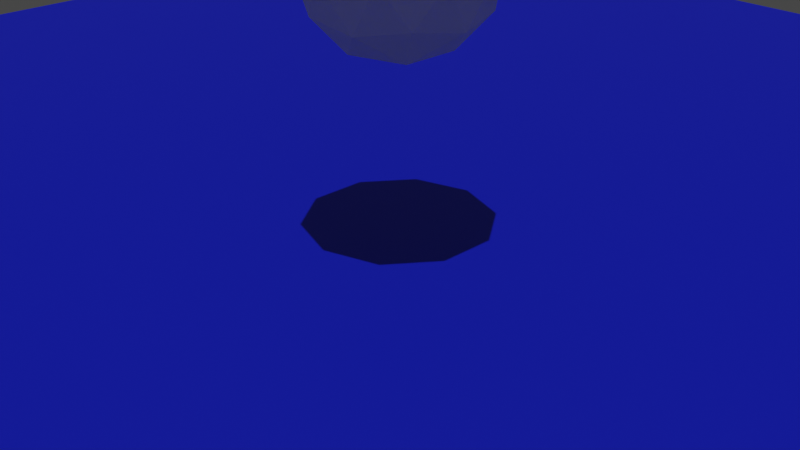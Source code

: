 # Source: cell.blend  (saved by Blender 2.91.10; exported with 4.5.12 LTS)
import bpy
from mathutils import Matrix  # noqa: F401  (used for matrix-valued properties, if any)

bpy.ops.wm.read_factory_settings(use_empty=True)
scene = bpy.context.scene
scene.name = 'Scene'

# ---- collections
col_collection = bpy.data.collections.new('Collection'); scene.collection.children.link(col_collection)

# ---- materials (node trees are filled in below, after node groups)
mat_material_002 = bpy.data.materials.new('Material.002')
mat_material_002.use_transparent_shadow = False
mat_material_001 = bpy.data.materials.new('Material.001')
mat_material_001.use_transparent_shadow = False

# ---- material node trees
mat_material_002.use_nodes = True; mat_material_002.node_tree.nodes.clear()
_N = mat_material_002.node_tree.nodes; _L = mat_material_002.node_tree.links
n0 = _N.new('ShaderNodeBsdfPrincipled'); n0.name = 'Principled BSDF'; n0.location = (10, 300)
n0.distribution = 'GGX'
n0.subsurface_method = 'BURLEY'
n0.inputs[0].default_value = (0.9936, 1.0, 0.03089, 1.0)
n0.inputs[3].default_value = 1.45
n0.inputs[4].default_value = 0.4094
n0.inputs[27].default_value = (0.0, 0.0, 0.0, 1.0)
n0.inputs[28].default_value = 1.0
n1 = _N.new('ShaderNodeOutputMaterial'); n1.name = 'Material Output'; n1.location = (300, 300)
_L.new(n0.outputs[0], n1.inputs[0])
n1.is_active_output = True
mat_material_001.use_nodes = True; mat_material_001.node_tree.nodes.clear()
_N = mat_material_001.node_tree.nodes; _L = mat_material_001.node_tree.links
n0 = _N.new('ShaderNodeBsdfPrincipled'); n0.name = 'Principled BSDF'; n0.location = (10, 300)
n0.distribution = 'GGX'
n0.subsurface_method = 'BURLEY'
n0.inputs[0].default_value = (0.0, 0.01001, 0.8, 1.0)
n0.inputs[3].default_value = 1.45
n0.inputs[27].default_value = (0.0, 0.0, 0.0, 1.0)
n0.inputs[28].default_value = 1.0
n1 = _N.new('ShaderNodeOutputMaterial'); n1.name = 'Material Output'; n1.location = (300, 300)
_L.new(n0.outputs[0], n1.inputs[0])
n1.is_active_output = True

# ---- world
world_world = bpy.data.worlds.new('World'); scene.world = world_world
world_world.use_nodes = True; world_world.node_tree.nodes.clear()
_N = world_world.node_tree.nodes; _L = world_world.node_tree.links
n0 = _N.new('ShaderNodeOutputWorld'); n0.name = 'World Output'; n0.location = (300, 300)
n1 = _N.new('ShaderNodeBackground'); n1.name = 'Background'; n1.location = (10, 300)
n1.inputs[0].default_value = (0.05088, 0.05088, 0.05088, 1.0)
_L.new(n1.outputs[0], n0.inputs[0])
n0.is_active_output = True
world_world.color = (0.05088, 0.05088, 0.05088)
world_world.use_sun_shadow = False
world_world.sun_shadow_jitter_overblur = 0.0

# ---- cameras
cam_camera = bpy.data.cameras.new('Camera')
cam_camera.clip_end = 100.0
cam_camera.ortho_scale = 7.314

# ---- lights
light_sun = bpy.data.lights.new('Sun', 'SUN')
light_sun.transmission_factor = 0.0
light_sun.energy = 1.0
light_sun.shadow_soft_size = 0.125

# ---- meshes
me_icosphere = bpy.data.meshes.new('Icosphere')
me_icosphere.from_pydata([(0.0, 0.0, -1.0), (0.7236, -0.5257, -0.4472), (-0.2764, -0.8506, -0.4472), (-0.8944, 0.0, -0.4472), (-0.2764, 0.8506, -0.4472), (0.7236, 0.5257, -0.4472), (0.2764, -0.8506, 0.4472), (-0.7236, -0.5257, 0.4472), (-0.7236, 0.5257, 0.4472), (0.2764, 0.8506, 0.4472), (0.8944, 0.0, 0.4472), (0.0, 0.0, 1.0), (-0.1625, -0.5, -0.8507), (0.4253, -0.309, -0.8507), (0.2629, -0.809, -0.5257), (0.8506, 0.0, -0.5257), (0.4253, 0.309, -0.8507), (-0.5257, 0.0, -0.8507), (-0.6882, -0.5, -0.5257), (-0.1625, 0.5, -0.8507), (-0.6882, 0.5, -0.5257), (0.2629, 0.809, -0.5257), (0.9511, -0.309, 0.0), (0.9511, 0.309, 0.0), (0.0, -1.0, 0.0), (0.5878, -0.809, 0.0), (-0.9511, -0.309, 0.0), (-0.5878, -0.809, 0.0), (-0.5878, 0.809, 0.0), (-0.9511, 0.309, 0.0), (0.5878, 0.809, 0.0), (0.0, 1.0, 0.0), (0.6882, -0.5, 0.5257), (-0.2629, -0.809, 0.5257), (-0.8506, 0.0, 0.5257), (-0.2629, 0.809, 0.5257), (0.6882, 0.5, 0.5257), (0.1625, -0.5, 0.8507), (0.5257, 0.0, 0.8507), (-0.4253, -0.309, 0.8507), (-0.4253, 0.309, 0.8507), (0.1625, 0.5, 0.8507)], [], [(0, 13, 12), (1, 13, 15), (0, 12, 17), (0, 17, 19), (0, 19, 16), (1, 15, 22), (2, 14, 24), (3, 18, 26), (4, 20, 28), (5, 21, 30), (1, 22, 25), (2, 24, 27), (3, 26, 29), (4, 28, 31), (5, 30, 23), (6, 32, 37), (7, 33, 39), (8, 34, 40), (9, 35, 41), (10, 36, 38), (38, 41, 11), (38, 36, 41), (36, 9, 41), (41, 40, 11), (41, 35, 40), (35, 8, 40), (40, 39, 11), (40, 34, 39), (34, 7, 39), (39, 37, 11), (39, 33, 37), (33, 6, 37), (37, 38, 11), (37, 32, 38), (32, 10, 38), (23, 36, 10), (23, 30, 36), (30, 9, 36), (31, 35, 9), (31, 28, 35), (28, 8, 35), (29, 34, 8), (29, 26, 34), (26, 7, 34), (27, 33, 7), (27, 24, 33), (24, 6, 33), (25, 32, 6), (25, 22, 32), (22, 10, 32), (30, 31, 9), (30, 21, 31), (21, 4, 31), (28, 29, 8), (28, 20, 29), (20, 3, 29), (26, 27, 7), (26, 18, 27), (18, 2, 27), (24, 25, 6), (24, 14, 25), (14, 1, 25), (22, 23, 10), (22, 15, 23), (15, 5, 23), (16, 21, 5), (16, 19, 21), (19, 4, 21), (19, 20, 4), (19, 17, 20), (17, 3, 20), (17, 18, 3), (17, 12, 18), (12, 2, 18), (15, 16, 5), (15, 13, 16), (13, 0, 16), (12, 14, 2), (12, 13, 14), (13, 1, 14)])
_uv = me_icosphere.uv_layers.new(name='UVMap')
_uv.uv.foreach_set('vector', [0.8182, 0.0, 0.7727, 0.07873, 0.8636, 0.07873, 0.7273, 0.1575, 0.6818, 0.07873, 0.6364, 0.1575, 0.09091, 0.0, 0.04545, 0.07873, 0.1364, 0.07873, 0.2727, 0.0, 0.2273, 0.07873, 0.3182, 0.07873, 0.4545, 0.0, 0.4091, 0.07873, 0.5, 0.07873, 0.7273, 0.1575, 0.6364, 0.1575, 0.6818, 0.2362, 0.9091, 0.1575, 0.8182, 0.1575, 0.8636, 0.2362, 0.1818, 0.1575, 0.09091, 0.1575, 0.1364, 0.2362, 0.3636, 0.1575, 0.2727, 0.1575, 0.3182, 0.2362, 0.5455, 0.1575, 0.4545, 0.1575, 0.5, 0.2362, 0.7273, 0.1575, 0.6818, 0.2362, 0.7727, 0.2362, 0.9091, 0.1575, 0.8636, 0.2362, 0.9545, 0.2362, 0.1818, 0.1575, 0.1364, 0.2362, 0.2273, 0.2362, 0.3636, 0.1575, 0.3182, 0.2362, 0.4091, 0.2362, 0.5455, 0.1575, 0.5, 0.2362, 0.5909, 0.2362, 0.8182, 0.3149, 0.7273, 0.3149, 0.7727, 0.3937, 1.0, 0.3149, 0.9091, 0.3149, 0.9545, 0.3937, 0.2727, 0.3149, 0.1818, 0.3149, 0.2273, 0.3937, 0.4545, 0.3149, 0.3636, 0.3149, 0.4091, 0.3937, 0.6364, 0.3149, 0.5455, 0.3149, 0.5909, 0.3937, 0.5909, 0.3937, 0.5, 0.3937, 0.5455, 0.4724, 0.5909, 0.3937, 0.5455, 0.3149, 0.5, 0.3937, 0.5455, 0.3149, 0.4545, 0.3149, 0.5, 0.3937, 0.4091, 0.3937, 0.3182, 0.3937, 0.3636, 0.4724, 0.4091, 0.3937, 0.3636, 0.3149, 0.3182, 0.3937, 0.3636, 0.3149, 0.2727, 0.3149, 0.3182, 0.3937, 0.2273, 0.3937, 0.1364, 0.3937, 0.1818, 0.4724, 0.2273, 0.3937, 0.1818, 0.3149, 0.1364, 0.3937, 0.1818, 0.3149, 0.09091, 0.3149, 0.1364, 0.3937, 0.9545, 0.3937, 0.8636, 0.3937, 0.9091, 0.4724, 0.9545, 0.3937, 0.9091, 0.3149, 0.8636, 0.3937, 0.9091, 0.3149, 0.8182, 0.3149, 0.8636, 0.3937, 0.7727, 0.3937, 0.6818, 0.3937, 0.7273, 0.4724, 0.7727, 0.3937, 0.7273, 0.3149, 0.6818, 0.3937, 0.7273, 0.3149, 0.6364, 0.3149, 0.6818, 0.3937, 0.5909, 0.2362, 0.5455, 0.3149, 0.6364, 0.3149, 0.5909, 0.2362, 0.5, 0.2362, 0.5455, 0.3149, 0.5, 0.2362, 0.4545, 0.3149, 0.5455, 0.3149, 0.4091, 0.2362, 0.3636, 0.3149, 0.4545, 0.3149, 0.4091, 0.2362, 0.3182, 0.2362, 0.3636, 0.3149, 0.3182, 0.2362, 0.2727, 0.3149, 0.3636, 0.3149, 0.2273, 0.2362, 0.1818, 0.3149, 0.2727, 0.3149, 0.2273, 0.2362, 0.1364, 0.2362, 0.1818, 0.3149, 0.1364, 0.2362, 0.09091, 0.3149, 0.1818, 0.3149, 0.9545, 0.2362, 0.9091, 0.3149, 1.0, 0.3149, 0.9545, 0.2362, 0.8636, 0.2362, 0.9091, 0.3149, 0.8636, 0.2362, 0.8182, 0.3149, 0.9091, 0.3149, 0.7727, 0.2362, 0.7273, 0.3149, 0.8182, 0.3149, 0.7727, 0.2362, 0.6818, 0.2362, 0.7273, 0.3149, 0.6818, 0.2362, 0.6364, 0.3149, 0.7273, 0.3149, 0.5, 0.2362, 0.4091, 0.2362, 0.4545, 0.3149, 0.5, 0.2362, 0.4545, 0.1575, 0.4091, 0.2362, 0.4545, 0.1575, 0.3636, 0.1575, 0.4091, 0.2362, 0.3182, 0.2362, 0.2273, 0.2362, 0.2727, 0.3149, 0.3182, 0.2362, 0.2727, 0.1575, 0.2273, 0.2362, 0.2727, 0.1575, 0.1818, 0.1575, 0.2273, 0.2362, 0.1364, 0.2362, 0.04545, 0.2362, 0.09091, 0.3149, 0.1364, 0.2362, 0.09091, 0.1575, 0.04545, 0.2362, 0.09091, 0.1575, 0.0, 0.1575, 0.04545, 0.2362, 0.8636, 0.2362, 0.7727, 0.2362, 0.8182, 0.3149, 0.8636, 0.2362, 0.8182, 0.1575, 0.7727, 0.2362, 0.8182, 0.1575, 0.7273, 0.1575, 0.7727, 0.2362, 0.6818, 0.2362, 0.5909, 0.2362, 0.6364, 0.3149, 0.6818, 0.2362, 0.6364, 0.1575, 0.5909, 0.2362, 0.6364, 0.1575, 0.5455, 0.1575, 0.5909, 0.2362, 0.5, 0.07873, 0.4545, 0.1575, 0.5455, 0.1575, 0.5, 0.07873, 0.4091, 0.07873, 0.4545, 0.1575, 0.4091, 0.07873, 0.3636, 0.1575, 0.4545, 0.1575, 0.3182, 0.07873, 0.2727, 0.1575, 0.3636, 0.1575, 0.3182, 0.07873, 0.2273, 0.07873, 0.2727, 0.1575, 0.2273, 0.07873, 0.1818, 0.1575, 0.2727, 0.1575, 0.1364, 0.07873, 0.09091, 0.1575, 0.1818, 0.1575, 0.1364, 0.07873, 0.04545, 0.07873, 0.09091, 0.1575, 0.04545, 0.07873, 0.0, 0.1575, 0.09091, 0.1575, 0.6364, 0.1575, 0.5909, 0.07873, 0.5455, 0.1575, 0.6364, 0.1575, 0.6818, 0.07873, 0.5909, 0.07873, 0.6818, 0.07873, 0.6364, 0.0, 0.5909, 0.07873, 0.8636, 0.07873, 0.8182, 0.1575, 0.9091, 0.1575, 0.8636, 0.07873, 0.7727, 0.07873, 0.8182, 0.1575, 0.7727, 0.07873, 0.7273, 0.1575, 0.8182, 0.1575])
me_icosphere.materials.append(mat_material_002)
me_icosphere.use_remesh_fix_poles = True
me_icosphere.use_remesh_preserve_attributes = False
me_icosphere.use_mirror_vertex_groups = False
me_icosphere.update()
me_plane = bpy.data.meshes.new('Plane')
me_plane.from_pydata([(-1.0, -1.0, 0.0), (1.0, -1.0, 0.0), (-1.0, 1.0, 0.0), (1.0, 1.0, 0.0)], [], [(0, 1, 3, 2)])
_uv = me_plane.uv_layers.new(name='UVMap')
_uv.uv.foreach_set('vector', [0.0, 0.0, 1.0, 0.0, 1.0, 1.0, 0.0, 1.0])
me_plane.materials.append(mat_material_001)
me_plane.use_remesh_fix_poles = True
me_plane.use_remesh_preserve_attributes = False
me_plane.use_mirror_vertex_groups = False
me_plane.update()

# ---- objects
ob_camera = bpy.data.objects.new('Camera', cam_camera)
ob_icosphere = bpy.data.objects.new('Icosphere', me_icosphere)
ob_plane = bpy.data.objects.new('Plane', me_plane)
ob_sun = bpy.data.objects.new('Sun', light_sun)

# ---- transforms, parenting, visibility, modifiers, constraints
ob_camera.location = (7.359, -6.926, 4.958)
ob_camera.rotation_euler = (1.109, 0.0, 0.8149)
ob_camera.lock_rotations_4d = False
ob_camera.empty_display_type = 'ARROWS'
ob_camera.color = (0.0, 0.0, 0.0, 0.0)
ob_camera.display_type = 'WIRE'
ob_camera.lineart.crease_threshold = 0.0
ob_icosphere.location = (0.0, 0.0, 2.644)
ob_icosphere.lineart.crease_threshold = 0.0
ob_plane.location = (0.0, 0.0, 0.0)
ob_plane.scale = (9.879, 9.879, 9.879)
ob_plane.lineart.crease_threshold = 0.0
ob_sun.location = (0.0, 0.0, 27.09)
ob_sun.lineart.crease_threshold = 0.0

# ---- collection membership
col_collection.objects.link(ob_camera)
col_collection.objects.link(ob_icosphere)
col_collection.objects.link(ob_plane)
col_collection.objects.link(ob_sun)

# ---- scene / render settings (as saved in the file)
scene.camera = ob_camera
scene.frame_start = 1; scene.frame_end = 250; scene.frame_set(1)
scene.render.engine = 'BLENDER_EEVEE_NEXT'
scene.cycles.use_denoising = False
scene.cycles.samples = 128
scene.cycles.sampling_pattern = 'TABULATED_SOBOL'
scene.cycles.use_adaptive_sampling = False
scene.cycles.use_light_tree = False
scene.view_settings.view_transform = 'Filmic'
bpy.context.view_layer.update()
